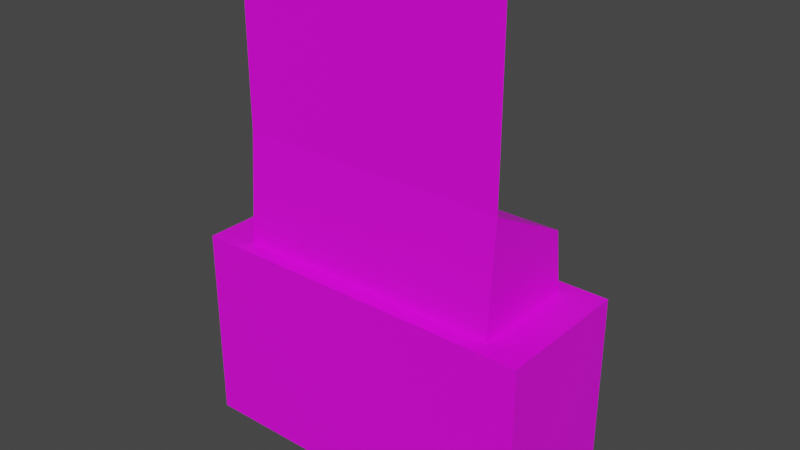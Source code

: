 # Source: sideholder.blend  (saved by Blender 4.4.30; exported with 4.5.12 LTS)
import bpy
from mathutils import Matrix  # noqa: F401  (used for matrix-valued properties, if any)

bpy.ops.wm.read_factory_settings(use_empty=True)
scene = bpy.context.scene
scene.name = 'Scene'

# ---- collections
col_collection = bpy.data.collections.new('Collection'); scene.collection.children.link(col_collection)

# ---- images (referenced by path relative to the original .blend; pixels are not part of the script)
import os
ASSET_DIR = os.environ.get("B2B_ASSET_DIR", "")  # directory of the original .blend (textures are referenced by path, not embedded)
HERE = os.path.dirname(os.path.abspath(__file__))  # packed textures are extracted next to this script under _unpacked/

def load_image(name, relpath, width, height, colorspace="sRGB"):
    """Load a texture the original file referenced (path relative to the .blend, or extracted next to this script)."""
    p = next((c for c in (os.path.join(HERE, relpath), os.path.join(ASSET_DIR, relpath)) if relpath and os.path.exists(c)), "")
    if p:
        img = bpy.data.images.load(p, check_existing=True)
        img.name = name
    else:  # same state as the original file: an image datablock whose file is absent (Cycles renders it pink)
        img = bpy.data.images.new(name, width, height)
        img.source = "FILE"
        img.filepath = "//" + (relpath or name)
    img.colorspace_settings.name = colorspace
    return img
img_wood_jpg = load_image('wood.jpg', 'wood.jpg', 1024, 1024, 'sRGB')

# ---- materials (node trees are filled in below, after node groups)
mat_material_003 = bpy.data.materials.new('Material.003')
mat_material_003.use_transparent_shadow = False

# ---- material node trees
mat_material_003.use_nodes = True; mat_material_003.node_tree.nodes.clear()
_N = mat_material_003.node_tree.nodes; _L = mat_material_003.node_tree.links
n0 = _N.new('ShaderNodeBsdfPrincipled'); n0.name = 'Principled BSDF'; n0.location = (10, 300)
n0.distribution = 'GGX'
n0.subsurface_method = 'BURLEY'
n0.inputs[3].default_value = 1.45
n0.inputs[27].default_value = (0.0, 0.0, 0.0, 1.0)
n0.inputs[28].default_value = 1.0
n1 = _N.new('ShaderNodeOutputMaterial'); n1.name = 'Material Output'; n1.location = (300, 300)
n2 = _N.new('ShaderNodeTexImage'); n2.name = 'Image Texture'; n2.location = (-300, 231)
n2.image = img_wood_jpg
_L.new(n0.outputs[0], n1.inputs[0])
_L.new(n2.outputs[0], n0.inputs[0])
n1.is_active_output = True

# ---- world
world_world = bpy.data.worlds.new('World'); scene.world = world_world
world_world.use_nodes = True; world_world.node_tree.nodes.clear()
_N = world_world.node_tree.nodes; _L = world_world.node_tree.links
n0 = _N.new('ShaderNodeOutputWorld'); n0.name = 'World Output'; n0.location = (300, 300)
n1 = _N.new('ShaderNodeBackground'); n1.name = 'Background'; n1.location = (10, 300)
n1.inputs[0].default_value = (0.05088, 0.05088, 0.05088, 1.0)
_L.new(n1.outputs[0], n0.inputs[0])
n0.is_active_output = True
world_world.color = (0.05088, 0.05088, 0.05088)
world_world.use_sun_shadow = False
world_world.sun_shadow_jitter_overblur = 0.0

# ---- meshes
me_cube_003 = bpy.data.meshes.new('Cube.003')
me_cube_003.from_pydata([(-0.3, -0.1189, -0.1), (-0.3, -0.1189, 0.1), (-0.3, 0.1189, -0.1), (-0.3, 0.1189, 0.1), (0.3, -0.1189, -0.1), (0.3, -0.1189, 0.1), (0.3, 0.1189, -0.1), (0.3, 0.1189, 0.1), (-0.2312, -0.09162, 0.2383), (-0.2312, 0.09162, 0.2383), (0.2312, -0.09162, 0.2383), (0.2312, 0.09162, 0.2383), (-0.3, -0.1189, 0.2383), (-0.3, 0.1189, 0.2383), (0.3, 0.1189, 0.2383), (0.3, -0.1189, 0.2383), (-0.1161, -0.0391, 0.4073), (-0.1161, 0.0391, 0.3665), (0.1161, -0.0391, 0.4073), (0.1161, 0.0391, 0.3665), (-0.2312, -0.07788, 0.4275), (-0.2312, 0.07788, 0.3463), (0.2312, 0.07788, 0.3463), (0.2312, -0.07788, 0.4275), (-0.1161, -0.0391, 0.3505), (-0.1161, 0.0391, 0.3098), (0.1161, -0.0391, 0.3505), (0.1161, 0.0391, 0.3098), (-0.1161, -0.0391, 0.6994), (0.1161, -0.0391, 0.6994), (-0.2312, -0.07788, 0.7196), (0.2312, -0.07788, 0.7196)], [], [(0, 1, 3, 2), (2, 3, 7, 6), (6, 7, 5, 4), (4, 5, 1, 0), (2, 6, 4, 0), (5, 7, 14, 15), (8, 10, 23, 20), (3, 1, 12, 13), (1, 5, 15, 12), (7, 3, 13, 14), (8, 9, 13, 12), (9, 11, 14, 13), (11, 10, 15, 14), (10, 8, 12, 15), (18, 19, 27, 26), (11, 9, 21, 22), (10, 11, 22, 23), (9, 8, 20, 21), (16, 17, 21, 20), (17, 19, 22, 21), (19, 18, 23, 22), (16, 20, 30, 28), (27, 25, 24, 26), (17, 16, 24, 25), (16, 18, 26, 24), (19, 17, 25, 27), (29, 28, 30, 31), (23, 18, 29, 31), (18, 16, 28, 29), (20, 23, 31, 30)])
_uv = me_cube_003.uv_layers.new(name='UVMap')
_uv.uv.foreach_set('vector', [0.2847, 0.5724, 0.1439, 0.5724, 0.1439, 0.7133, 0.2847, 0.7133, 0.7133, 0.4296, 0.5724, 0.4296, 0.5724, 0.5704, 0.7133, 0.5704, 0.7133, 0.5724, 0.5724, 0.5724, 0.5724, 0.7133, 0.7133, 0.7133, 0.7847, 0.1439, 0.6439, 0.1439, 0.6439, 0.2847, 0.7847, 0.2847, 0.7847, 0.2867, 0.6439, 0.2867, 0.6439, 0.4276, 0.7847, 0.4276, 0.1419, 0.7153, 0.001001, 0.7153, 0.001001, 0.8561, 0.1419, 0.8561, 0.8561, 0.001001, 0.7153, 0.001001, 0.7153, 0.1419, 0.8561, 0.1419, 0.2847, 0.7153, 0.1439, 0.7153, 0.1439, 0.8561, 0.2847, 0.8561, 0.4276, 0.7153, 0.2867, 0.7153, 0.2867, 0.8561, 0.4276, 0.8561, 0.8561, 0.4296, 0.7153, 0.4296, 0.7153, 0.5704, 0.8561, 0.5704, 0.9276, 0.1419, 0.9276, 0.001001, 0.8581, 0.001001, 0.8581, 0.1419, 0.5724, 0.9276, 0.7133, 0.9276, 0.7133, 0.8581, 0.5724, 0.8581, 0.9276, 0.2847, 0.9276, 0.1439, 0.8581, 0.1439, 0.8581, 0.2847, 0.7153, 0.9276, 0.8561, 0.9276, 0.8561, 0.8581, 0.7153, 0.8581, 0.999, 0.07243, 0.9296, 0.07243, 0.9296, 0.1419, 0.999, 0.1419, 0.5704, 0.7153, 0.4296, 0.7153, 0.4296, 0.8561, 0.5704, 0.8561, 0.7133, 0.7153, 0.5724, 0.7153, 0.5724, 0.8561, 0.7133, 0.8561, 0.8561, 0.5724, 0.7153, 0.5724, 0.7153, 0.7133, 0.8561, 0.7133, 0.9276, 0.4276, 0.9276, 0.2867, 0.8581, 0.2867, 0.8581, 0.4276, 0.001001, 0.999, 0.1419, 0.999, 0.1419, 0.9296, 0.001001, 0.9296, 0.9276, 0.5704, 0.9276, 0.4296, 0.8581, 0.4296, 0.8581, 0.5704, 0.2847, 0.9276, 0.2847, 0.8581, 0.001001, 0.8581, 0.001001, 0.9276, 0.999, 0.1439, 0.9296, 0.1439, 0.9296, 0.2133, 0.999, 0.2133, 0.2133, 0.9296, 0.1439, 0.9296, 0.1439, 0.999, 0.2133, 0.999, 0.999, 0.2153, 0.9296, 0.2153, 0.9296, 0.2847, 0.999, 0.2847, 0.2847, 0.9296, 0.2153, 0.9296, 0.2153, 0.999, 0.2847, 0.999, 0.9276, 0.7133, 0.9276, 0.5724, 0.8581, 0.5724, 0.8581, 0.7133, 0.5704, 0.9276, 0.5704, 0.8581, 0.2867, 0.8581, 0.2867, 0.9276, 0.8561, 0.1439, 0.7867, 0.1439, 0.7867, 0.4276, 0.8561, 0.4276, 0.5704, 0.2847, 0.5704, 0.1439, 0.2867, 0.1439, 0.2867, 0.2847])
me_cube_003.materials.append(mat_material_003)
me_cube_003.use_remesh_fix_poles = True
me_cube_003.use_remesh_preserve_attributes = False
me_cube_003.update()

# ---- objects
ob_model = bpy.data.objects.new('model', me_cube_003)

# ---- transforms, parenting, visibility, modifiers, constraints
ob_model.location = (0.0, 0.0, 0.0)

# ---- collection membership
col_collection.objects.link(ob_model)

# ---- scene / render settings (as saved in the file)
scene.frame_start = 1; scene.frame_end = 250; scene.frame_set(1)
scene.render.engine = 'BLENDER_EEVEE_NEXT'
scene.cycles.use_denoising = False
scene.cycles.samples = 128
scene.cycles.sampling_pattern = 'TABULATED_SOBOL'
scene.cycles.use_adaptive_sampling = False
scene.cycles.use_light_tree = False
scene.view_settings.view_transform = 'Filmic'
bpy.context.view_layer.update()

# ---- added for rendering (the .blend has no active camera and no usable light): camera, sun
cam_auto = bpy.data.cameras.new('AutoCamera')
cam_auto.lens = 50.0
cam_auto.sensor_width = 36.0
cam_auto.clip_end = 1000.0
ob_auto_camera = bpy.data.objects.new('AutoCamera', cam_auto)
scene.collection.objects.link(ob_auto_camera)
ob_auto_camera.location = (0.96518, -1.15822, 1.08194)
ob_auto_camera.rotation_euler = (1.09748, -7.21219e-08, 0.694738)
scene.camera = ob_auto_camera
light_auto_sun = bpy.data.lights.new('AutoSun', 'SUN')
light_auto_sun.energy = 3.0
light_auto_sun.angle = 0.0523599
ob_auto_sun = bpy.data.objects.new('AutoSun', light_auto_sun)
scene.collection.objects.link(ob_auto_sun)
ob_auto_sun.rotation_euler = (0.872665, 0.174533, 0.523599)
bpy.context.view_layer.update()
